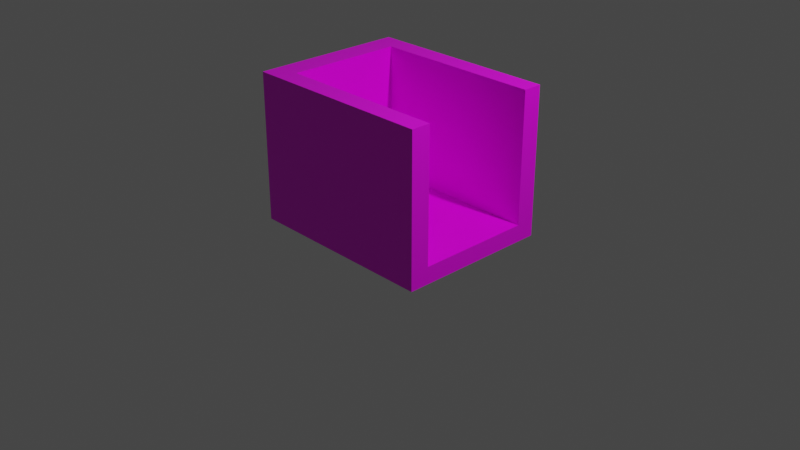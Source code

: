 # Source: cubby1.blend  (saved by Blender 2.92.15; exported with 4.5.12 LTS)
import bpy
from mathutils import Matrix  # noqa: F401  (used for matrix-valued properties, if any)

bpy.ops.wm.read_factory_settings(use_empty=True)
scene = bpy.context.scene
scene.name = 'Scene'

# ---- collections
col_collection = bpy.data.collections.new('Collection'); scene.collection.children.link(col_collection)

# ---- images (referenced by path relative to the original .blend; pixels are not part of the script)
import os
ASSET_DIR = os.environ.get("B2B_ASSET_DIR", "")  # directory of the original .blend (textures are referenced by path, not embedded)
HERE = os.path.dirname(os.path.abspath(__file__))  # packed textures are extracted next to this script under _unpacked/

def load_image(name, relpath, width, height, colorspace="sRGB"):
    """Load a texture the original file referenced (path relative to the .blend, or extracted next to this script)."""
    p = next((c for c in (os.path.join(HERE, relpath), os.path.join(ASSET_DIR, relpath)) if relpath and os.path.exists(c)), "")
    if p:
        img = bpy.data.images.load(p, check_existing=True)
        img.name = name
    else:  # same state as the original file: an image datablock whose file is absent (Cycles renders it pink)
        img = bpy.data.images.new(name, width, height)
        img.source = "FILE"
        img.filepath = "//" + (relpath or name)
    img.colorspace_settings.name = colorspace
    return img
img_metalbridgebeam1_jpg = load_image('metalbridgebeam1.jpg', 'textures/metalbridgebeam1.jpg', 1024, 1024, 'sRGB')

# ---- materials (node trees are filled in below, after node groups)
mat_material = bpy.data.materials.new('Material')
mat_material.alpha_threshold = 0.0
mat_material.use_transparent_shadow = False
mat_material.line_color = (0.0, 0.0, 0.0, 1.0)

# ---- material node trees
mat_material.use_nodes = True; mat_material.node_tree.nodes.clear()
_N = mat_material.node_tree.nodes; _L = mat_material.node_tree.links
n0 = _N.new('ShaderNodeOutputMaterial'); n0.name = 'Material Output'; n0.location = (300, 300)
n1 = _N.new('ShaderNodeBsdfPrincipled'); n1.name = 'Principled BSDF'; n1.location = (10, 300)
n1.distribution = 'GGX'
n1.subsurface_method = 'BURLEY'
n1.inputs[2].default_value = 0.4
n1.inputs[3].default_value = 1.45
n1.inputs[27].default_value = (0.0, 0.0, 0.0, 1.0)
n1.inputs[28].default_value = 1.0
n2 = _N.new('ShaderNodeTexImage'); n2.name = 'Image Texture'; n2.location = (-683, 244)
n2.image = img_metalbridgebeam1_jpg
_L.new(n1.outputs[0], n0.inputs[0])
_L.new(n2.outputs[0], n1.inputs[0])
n0.is_active_output = True

# ---- world
world_world = bpy.data.worlds.new('World'); scene.world = world_world
world_world.use_nodes = True; world_world.node_tree.nodes.clear()
_N = world_world.node_tree.nodes; _L = world_world.node_tree.links
n0 = _N.new('ShaderNodeOutputWorld'); n0.name = 'World Output'; n0.location = (300, 300)
n1 = _N.new('ShaderNodeBackground'); n1.name = 'Background'; n1.location = (10, 300)
n1.inputs[0].default_value = (0.05088, 0.05088, 0.05088, 1.0)
_L.new(n1.outputs[0], n0.inputs[0])
n0.is_active_output = True
world_world.color = (0.05088, 0.05088, 0.05088)
world_world.use_sun_shadow = False
world_world.sun_shadow_jitter_overblur = 0.0

# ---- cameras
cam_camera = bpy.data.cameras.new('Camera')
cam_camera.clip_end = 100.0
cam_camera.ortho_scale = 7.314

# ---- lights
light_light = bpy.data.lights.new('Light', 'POINT')
light_light.transmission_factor = 0.0
light_light.energy = 1000.0
light_light.shadow_soft_size = 0.1
light_light.shadow_maximum_resolution = 0.006
light_light.use_absolute_resolution = True

# ---- meshes
me_cube = bpy.data.meshes.new('Cube')
me_cube.from_pydata([(1.0, 1.0, -1.0), (1.0, -1.0, -1.0), (-1.0, 1.0, -1.0), (-1.0, -1.0, -1.0), (1.0, 0.75, 1.0), (1.0, -0.75, 1.0), (-0.75, 0.75, 1.0), (-0.75, -0.75, 1.0), (1.0, 1.0, 16.31), (1.0, -1.0, 16.31), (-1.0, 1.0, 16.31), (-1.0, -1.0, 16.31), (1.0, 0.75, 16.31), (1.0, -0.75, 16.31), (-0.75, 0.75, 16.31), (-0.75, -0.75, 16.31)], [], [(1, 3, 2, 0), (7, 5, 4, 6), (7, 15, 13, 5), (2, 3, 11, 10), (4, 12, 14, 6), (4, 5, 13, 9, 1, 0, 8, 12), (8, 10, 11, 9, 13, 15, 14, 12), (7, 6, 14, 15), (0, 2, 10, 8), (1, 9, 11, 3)])
_uv = me_cube.uv_layers.new(name='UVMap')
_uv.uv.foreach_set('vector', [0.03041, 0.3439, 0.1461, 0.4561, 0.2343, 0.3439, 0.1461, 0.2867, 0.2069, 0.399, 0.1775, 0.3419, 0.1461, 0.2847, 0.1481, 0.4296, 0.9402, 0.8867, 0.4716, 0.8867, 0.4696, 0.4561, 0.4696, 0.001001, 0.8245, 0.7419, 0.001001, 0.999, 0.9422, 0.4561, 0.9108, 0.4561, 0.4696, 0.6296, 0.001001, 0.6296, 0.001001, 0.9133, 0.4696, 0.9133, 0.9402, 0.9704, 0.4696, 0.8581, 0.001001, 0.8581, 0.001001, 0.8847, 0.7657, 0.4867, 0.9108, 0.7419, 0.9128, 0.4561, 0.9402, 0.4561, 0.1461, 0.2276, 0.2069, 0.4296, 0.1481, 0.4276, 0.2069, 0.1704, 0.2343, 0.1704, 0.2049, 0.4561, 0.2069, 0.4276, 0.1186, 0.2276, 0.9402, 0.9419, 0.4696, 0.8296, 0.001001, 0.8296, 0.4716, 0.9419, 0.4716, 0.6847, 0.2363, 0.999, 0.4716, 0.801, 0.2931, 0.4561, 0.6461, 0.799, 0.001001, 0.6867, 0.4716, 0.8561, 0.7657, 0.4581])
me_cube.materials.append(mat_material)
me_cube.use_remesh_preserve_volume = False
me_cube.use_remesh_preserve_attributes = False
me_cube.use_mirror_vertex_groups = False
me_cube.update()

# ---- objects
ob_cube = bpy.data.objects.new('Cube', me_cube)
ob_light = bpy.data.objects.new('Light', light_light)
ob_camera = bpy.data.objects.new('Camera', cam_camera)

# ---- transforms, parenting, visibility, modifiers, constraints
ob_cube.location = (0.0, 0.0, 0.0)
ob_cube.scale = (1.045, 0.8302, 0.09157)
ob_cube.lock_rotations_4d = False
ob_cube.empty_display_type = 'ARROWS'
ob_cube.lineart.crease_threshold = 0.0
ob_light.location = (4.076, 1.005, 5.904)
ob_light.rotation_euler = (0.6503, 0.05522, 1.866)
ob_light.lock_rotations_4d = False
ob_light.empty_display_type = 'ARROWS'
ob_light.color = (0.0, 0.0, 0.0, 0.0)
ob_light.lineart.crease_threshold = 0.0
ob_camera.location = (7.359, -6.926, 4.958)
ob_camera.rotation_euler = (1.109, 0.0, 0.8149)
ob_camera.lock_rotations_4d = False
ob_camera.empty_display_type = 'ARROWS'
ob_camera.color = (0.0, 0.0, 0.0, 0.0)
ob_camera.display_type = 'WIRE'
ob_camera.lineart.crease_threshold = 0.0

# ---- collection membership
col_collection.objects.link(ob_cube)
col_collection.objects.link(ob_light)
col_collection.objects.link(ob_camera)

# ---- scene / render settings (as saved in the file)
scene.camera = ob_camera
scene.frame_start = 1; scene.frame_end = 250; scene.frame_set(1)
scene.render.engine = 'BLENDER_EEVEE_NEXT'
scene.cycles.use_denoising = False
scene.cycles.samples = 128
scene.cycles.sampling_pattern = 'TABULATED_SOBOL'
scene.cycles.use_adaptive_sampling = False
scene.cycles.use_light_tree = False
scene.view_settings.view_transform = 'Filmic'
bpy.context.view_layer.update()

